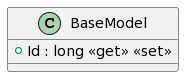

The diagram above was rendered by PlantUML. Its source (embedded in the PNG):
@startuml
class BaseModel {
    + Id : long <<get>> <<set>>
}
@enduml